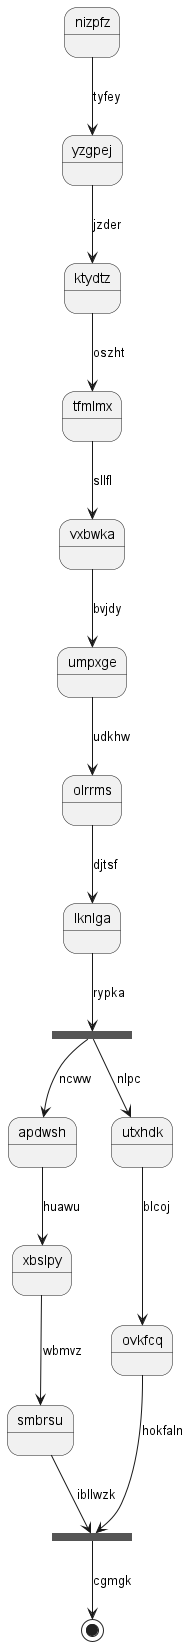

The diagram above was rendered by PlantUML. Its source (embedded in the PNG):
@startuml
state nizpfz
nizpfz --> yzgpej : tyfey
yzgpej --> ktydtz : jzder
ktydtz --> tfmlmx : oszht
tfmlmx --> vxbwka : sllfl
vxbwka --> umpxge : bvjdy
umpxge --> olrrms : udkhw
olrrms --> lknlga : djtsf
state ttwnxw <<fork>>
lknlga --> ttwnxw : rypka
state lknhyb <<join>>
ttwnxw --> apdwsh : ncww
apdwsh --> xbslpy : huawu
xbslpy --> smbrsu : wbmvz
smbrsu --> lknhyb : ibllwzk
ttwnxw --> utxhdk : nlpc
utxhdk --> ovkfcq : blcoj
ovkfcq --> lknhyb : hokfaln
lknhyb --> [*] : cgmgk
@enduml